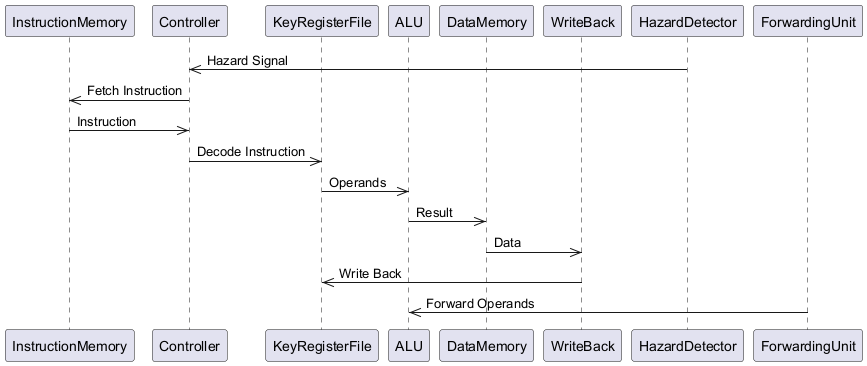

The diagram above was rendered by PlantUML. Its source (embedded in the PNG):
@startuml
participant InstructionMemory
participant Controller
participant KeyRegisterFile
participant ALU
participant DataMemory
participant WriteBack
participant HazardDetector
participant ForwardingUnit
HazardDetector ->> Controller: Hazard Signal
Controller ->> InstructionMemory: Fetch Instruction
InstructionMemory ->> Controller: Instruction
Controller ->> KeyRegisterFile: Decode Instruction
KeyRegisterFile ->> ALU: Operands
ALU ->> DataMemory: Result
DataMemory ->> WriteBack: Data
WriteBack ->> KeyRegisterFile: Write Back
ForwardingUnit ->> ALU: Forward Operands
@enduml